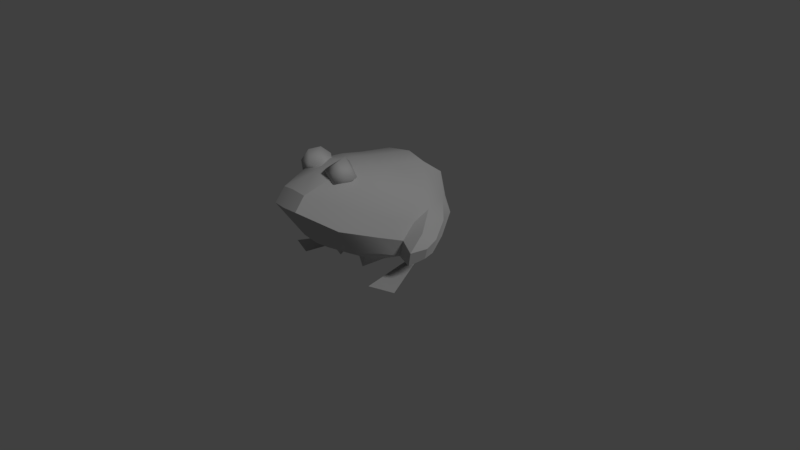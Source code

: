 # Source: FrogUV.blend  (saved by Blender 2.79.0; exported with 4.5.12 LTS)
import bpy
from mathutils import Matrix  # noqa: F401  (used for matrix-valued properties, if any)

bpy.ops.wm.read_factory_settings(use_empty=True)
scene = bpy.context.scene
scene.name = 'Scene'

# ---- collections
col_collection_1 = bpy.data.collections.new('Collection 1'); scene.collection.children.link(col_collection_1)

# ---- materials (node trees are filled in below, after node groups)
mat_initialshadinggroup = bpy.data.materials.new('initialShadingGroup')
mat_initialshadinggroup.alpha_threshold = 0.0
mat_initialshadinggroup.use_transparent_shadow = False
mat_initialshadinggroup.diffuse_color = (0.5, 0.5, 0.5, 1.0)
mat_initialshadinggroup.roughness = 0.5

# ---- material node trees

# ---- world
world_world = bpy.data.worlds.new('World'); scene.world = world_world
world_world.color = (0.05088, 0.05088, 0.05088)
world_world.use_sun_shadow = False
world_world.sun_shadow_jitter_overblur = 0.0
world_world.cycles.sampling_method = 'MANUAL'

# ---- cameras
cam_camera = bpy.data.cameras.new('Camera')
cam_camera.clip_end = 100.0
cam_camera.lens = 35.0
cam_camera.sensor_width = 32.0
cam_camera.sensor_height = 18.0
cam_camera.ortho_scale = 7.314
cam_camera.dof.focus_distance = 0.0
cam_camera.dof.aperture_fstop = 128.0

# ---- lights
light_lamp = bpy.data.lights.new('Lamp', 'SUN')
light_lamp.transmission_factor = 0.0
light_lamp.cutoff_distance = 30.0
light_lamp.angle = 0.1993
light_lamp.energy = 1.0
light_lamp.shadow_buffer_clip_start = 1.001
light_lamp.shadow_soft_size = 0.1
light_lamp.shadow_cascade_max_distance = 1000.0

# ---- meshes
me_group1_pplane1 = bpy.data.meshes.new('group1 pPlane1')
me_group1_pplane1.from_pydata([(-0.9392, 0.0, 0.435), (-0.6088, 0.0, 0.5501), (-0.3887, 0.002415, -0.6131), (-0.3887, -0.002415, -0.6131), (0.9392, 0.0, 0.435), (0.3887, 0.002415, -0.6131), (0.6088, 0.0, 0.5501), (0.3887, -0.002415, -0.6131), (0.2803, 1.285, -0.1569), (0.3, 1.207, -0.634), (0.0, 1.23, -0.7082), (0.0, 1.338, -0.1007), (0.2557, 1.362, 0.177), (0.0, 1.4, 0.2059), (0.23, 1.401, 0.4787), (0.0, 1.445, 0.5057), (0.0, 1.381, 0.831), (0.2256, 1.346, 0.7831), (0.0, 1.258, 1.138), (0.1837, 1.232, 1.121), (0.6072, 1.007, -0.4051), (0.5272, 1.132, -0.09812), (0.5209, 0.8207, 0.9071), (0.4709, 1.071, 0.7922), (0.1879, 1.065, 1.258), (0.2226, 0.4892, 0.8421), (0.4518, 0.445, 0.7043), (0.0, 1.071, 1.281), (0.0, 0.4589, 0.8347), (0.7252, 0.6773, 0.4888), (0.6149, 0.4175, 0.4562), (0.4704, 0.2366, 0.2869), (0.3594, 0.2347, 0.384), (0.2123, 0.01568, 0.2974), (0.1937, 0.2179, 0.346), (0.0, 0.2337, 0.4046), (0.1597, 0.1484, 0.1852), (0.6748, 0.9084, 0.4101), (0.4294, 1.217, 0.5899), (0.3787, 1.291, 0.4293), (0.4507, 1.235, 0.2039), (0.7118, 0.9433, -0.06972), (0.5924, 1.09, 0.2872), (0.2599, 0.1442, 0.06693), (0.4594, 0.1746, 0.1508), (0.0, 0.1617, 0.1733), (0.0, 0.1018, -0.009066), (0.8092, 0.7392, -0.0119), (0.6784, 0.8087, -0.6343), (0.295, 0.9546, -0.9856), (0.556, 0.4934, -0.9058), (0.2436, 0.5474, -1.135), (0.8845, 0.6499, -0.4405), (0.7884, 0.3711, -0.5197), (0.8092, 0.8335, -0.2531), (0.8248, 0.5658, 0.1814), (0.7429, 0.3202, 0.1615), (0.9955, 0.4738, 0.2256), (0.9815, 0.6597, 0.01797), (1.059, 0.484, 0.01319), (1.018, 0.5237, -0.1786), (0.9335, 0.3019, -0.2111), (0.9922, 0.3142, -0.01702), (0.9026, 0.2457, 0.1646), (0.7605, 0.1468, -0.04476), (0.5711, 0.1822, -0.05868), (0.2878, 0.09426, -0.1501), (0.0, 0.04035, -0.1889), (0.3792, 0.03044, -0.6924), (0.2074, 0.1019, -0.9459), (0.0, 0.003568, -0.6851), (0.0, 0.05981, -0.9693), (0.5924, 0.06097, -0.364), (0.3161, 0.04375, -0.4108), (0.0, 0.0, -0.4376), (0.0, 0.5196, -1.148), (0.0, 0.9465, -1.042), (-0.2803, 1.285, -0.1569), (-0.3, 1.207, -0.634), (-0.2557, 1.362, 0.177), (-0.23, 1.401, 0.4787), (-0.2256, 1.346, 0.7831), (-0.1837, 1.232, 1.121), (-0.6072, 1.007, -0.4051), (-0.5272, 1.132, -0.09812), (-0.5209, 0.8207, 0.9071), (-0.1879, 1.065, 1.258), (-0.4709, 1.071, 0.7922), (-0.2226, 0.4892, 0.8421), (-0.4518, 0.445, 0.7043), (-0.7252, 0.6773, 0.4888), (-0.6149, 0.4175, 0.4562), (-0.4704, 0.2366, 0.2869), (-0.3594, 0.2347, 0.384), (-0.2123, 0.01568, 0.2974), (-0.1937, 0.2179, 0.346), (-0.1597, 0.1484, 0.1852), (-0.6748, 0.9084, 0.4101), (-0.4294, 1.217, 0.5899), (-0.3787, 1.291, 0.4293), (-0.4507, 1.235, 0.2039), (-0.7118, 0.9433, -0.06972), (-0.5924, 1.09, 0.2872), (-0.2599, 0.1442, 0.06693), (-0.4594, 0.1746, 0.1508), (-0.8092, 0.7392, -0.0119), (-0.6784, 0.8087, -0.6343), (-0.295, 0.9546, -0.9856), (-0.2436, 0.5474, -1.135), (-0.556, 0.4934, -0.9058), (-0.8845, 0.6499, -0.4405), (-0.7884, 0.3711, -0.5197), (-0.8092, 0.8335, -0.2531), (-0.8248, 0.5658, 0.1814), (-0.7429, 0.3202, 0.1615), (-0.9955, 0.4738, 0.2256), (-0.9815, 0.6597, 0.01797), (-1.059, 0.484, 0.01319), (-1.018, 0.5237, -0.1786), (-0.9335, 0.3019, -0.2111), (-0.9922, 0.3142, -0.01702), (-0.9026, 0.2457, 0.1646), (-0.7605, 0.1468, -0.04476), (-0.5711, 0.1822, -0.05868), (-0.2878, 0.09426, -0.1501), (-0.3792, 0.03044, -0.6924), (-0.2074, 0.1019, -0.9459), (-0.5924, 0.06097, -0.364), (-0.3161, 0.04375, -0.4108), (0.1688, 1.459, 0.4296), (0.03545, 1.342, 0.5262), (0.03233, 1.393, 0.6723), (0.2209, 1.559, 0.5356), (0.1688, 1.189, 0.5246), (0.2209, 1.178, 0.6701), (0.3021, 1.307, 0.428), (0.4094, 1.344, 0.5334), (0.1396, 1.43, 0.7777), (0.2729, 1.548, 0.6811), (0.2729, 1.278, 0.7761), (0.4062, 1.396, 0.6795), (0.1472, 1.306, 0.425), (0.2945, 1.431, 0.7807), (-0.1688, 1.459, 0.4296), (-0.2209, 1.559, 0.5356), (-0.03233, 1.393, 0.6723), (-0.03545, 1.342, 0.5262), (-0.2209, 1.178, 0.6701), (-0.1688, 1.189, 0.5246), (-0.4094, 1.344, 0.5334), (-0.3021, 1.307, 0.428), (-0.2729, 1.548, 0.6811), (-0.1396, 1.43, 0.7777), (-0.2729, 1.278, 0.7761), (-0.4062, 1.396, 0.6795), (-0.1472, 1.306, 0.425), (-0.2945, 1.431, 0.7807)], [], [(0, 1, 2), (0, 3, 1), (1, 3, 2), (3, 0, 2), (4, 5, 6), (4, 6, 7), (6, 5, 7), (7, 5, 4), (8, 9, 10, 11), (12, 8, 11, 13), (14, 12, 13, 15), (14, 15, 16, 17), (16, 18, 19, 17), (20, 9, 8, 21), (22, 23, 19, 24), (25, 26, 22, 24), (24, 19, 18, 27), (27, 28, 25, 24), (29, 22, 26, 30), (31, 30, 26, 32), (31, 32, 33), (34, 32, 26, 25), (33, 32, 34), (25, 28, 35, 34), (34, 36, 33), (23, 22, 29, 37), (38, 39, 14, 17), (38, 17, 19, 23), (40, 21, 8, 12), (40, 12, 14, 39), (41, 21, 40, 42), (38, 23, 37, 42), (40, 39, 38, 42), (33, 36, 43), (44, 31, 33), (33, 43, 44), (36, 34, 35, 45), (46, 43, 36, 45), (41, 42, 37, 47), (48, 49, 9, 20), (48, 50, 51, 49), (52, 53, 50, 48), (54, 52, 48), (54, 41, 47), (20, 21, 41, 54), (48, 20, 54), (55, 47, 37, 29), (56, 30, 31, 44), (57, 55, 56), (58, 47, 55), (54, 47, 58), (58, 55, 57), (58, 57, 59), (60, 52, 54, 58), (60, 58, 59), (61, 53, 52, 60), (61, 60, 59, 62), (62, 59, 57, 63), (64, 63, 56), (56, 55, 29, 30), (63, 57, 56), (64, 61, 62, 63), (56, 44, 65), (64, 56, 65), (65, 44, 43, 66), (66, 43, 46, 67), (68, 69, 51, 50), (70, 71, 69, 68), (68, 50, 53, 72), (73, 66, 67, 74), (53, 61, 64, 72), (72, 64, 65), (73, 68, 72), (72, 65, 66, 73), (74, 70, 68, 73), (75, 76, 49, 51), (76, 10, 9, 49), (71, 75, 51, 69), (77, 11, 10, 78), (79, 13, 11, 77), (80, 15, 13, 79), (80, 81, 16, 15), (16, 81, 82, 18), (83, 84, 77, 78), (85, 86, 82, 87), (88, 86, 85, 89), (86, 27, 18, 82), (27, 86, 88, 28), (90, 91, 89, 85), (92, 93, 89, 91), (92, 94, 93), (95, 88, 89, 93), (94, 95, 93), (88, 95, 35, 28), (95, 94, 96), (87, 97, 90, 85), (98, 81, 80, 99), (98, 87, 82, 81), (100, 79, 77, 84), (100, 99, 80, 79), (101, 102, 100, 84), (98, 102, 97, 87), (100, 102, 98, 99), (94, 103, 96), (104, 94, 92), (94, 104, 103), (96, 45, 35, 95), (46, 45, 96, 103), (101, 105, 97, 102), (106, 83, 78, 107), (106, 107, 108, 109), (110, 106, 109, 111), (112, 106, 110), (112, 105, 101), (83, 112, 101, 84), (106, 112, 83), (113, 90, 97, 105), (114, 104, 92, 91), (115, 114, 113), (116, 113, 105), (112, 116, 105), (116, 115, 113), (116, 117, 115), (118, 116, 112, 110), (118, 117, 116), (119, 118, 110, 111), (119, 120, 117, 118), (120, 121, 115, 117), (122, 114, 121), (114, 91, 90, 113), (121, 114, 115), (122, 121, 120, 119), (114, 123, 104), (122, 123, 114), (123, 124, 103, 104), (124, 67, 46, 103), (125, 109, 108, 126), (70, 125, 126, 71), (125, 127, 111, 109), (128, 74, 67, 124), (111, 127, 122, 119), (127, 123, 122), (128, 127, 125), (127, 128, 124, 123), (74, 128, 125, 70), (75, 108, 107, 76), (76, 107, 78, 10), (71, 126, 108, 75), (129, 130, 131, 132), (130, 133, 134, 131), (133, 135, 136, 134), (135, 129, 132, 136), (132, 131, 137, 138), (131, 134, 139, 137), (134, 136, 140, 139), (136, 132, 138, 140), (130, 129, 141), (133, 130, 141), (135, 133, 141), (129, 135, 141), (138, 137, 142), (137, 139, 142), (139, 140, 142), (140, 138, 142), (143, 144, 145, 146), (146, 145, 147, 148), (148, 147, 149, 150), (150, 149, 144, 143), (144, 151, 152, 145), (145, 152, 153, 147), (147, 153, 154, 149), (149, 154, 151, 144), (146, 155, 143), (148, 155, 146), (150, 155, 148), (143, 155, 150), (151, 156, 152), (152, 156, 153), (153, 156, 154), (154, 156, 151)])
me_group1_pplane1.polygons.foreach_set('use_smooth', [0, 0, 0, 0, 0, 0, 0, 0, 1, 1, 1, 1, 1, 1, 1, 1, 1, 1, 1, 1, 1, 1, 0, 1, 0, 1, 1, 1, 1, 1, 1, 1, 1, 0, 1, 0, 1, 1, 1, 1, 1, 1, 1, 1, 1, 1, 1, 1, 1, 1, 1, 1, 1, 1, 1, 1, 1, 0, 1, 1, 1, 1, 1, 1, 1, 1, 1, 1, 1, 1, 1, 1, 1, 1, 1, 1, 1, 1, 1, 1, 1, 1, 1, 1, 1, 1, 1, 1, 1, 1, 1, 1, 0, 1, 0, 1, 1, 1, 1, 1, 1, 1, 1, 0, 1, 0, 1, 1, 1, 1, 1, 1, 1, 1, 1, 1, 1, 1, 1, 1, 1, 1, 1, 1, 1, 1, 1, 0, 1, 1, 1, 1, 1, 1, 1, 1, 1, 1, 1, 1, 1, 1, 1, 1, 1, 1, 1, 1, 1, 1, 1, 1, 1, 1, 1, 1, 1, 1, 1, 1, 1, 1, 1, 1, 1, 1, 1, 1, 1, 1, 1, 1, 1, 1, 1, 1, 1, 1, 1, 1])
_k = set([(9, 49), (17, 19), (18, 19), (18, 82), (19, 24), (22, 24), (22, 29), (24, 27), (27, 86), (29, 55), (30, 56), (32, 33), (32, 34), (33, 44), (34, 36), (36, 43), (43, 44), (47, 54), (47, 55), (48, 49), (48, 52), (49, 51), (49, 76), (50, 51), (50, 53), (51, 75), (52, 60), (53, 61), (54, 58), (55, 56), (55, 57), (56, 63), (56, 64), (56, 65), (57, 58), (57, 59), (57, 63), (58, 59), (59, 60), (59, 62), (61, 62), (62, 63), (63, 64), (64, 72), (68, 69), (68, 72), (69, 71), (71, 126), (75, 108), (76, 107), (78, 107), (81, 82), (82, 86), (82, 87), (85, 86), (85, 90), (90, 113), (91, 114), (93, 94), (93, 95), (94, 104), (95, 96), (96, 103), (103, 104), (105, 112), (105, 113), (106, 110), (107, 108), (108, 109), (109, 111), (110, 118), (111, 119), (112, 116), (113, 114), (113, 115), (114, 121), (114, 123), (115, 116), (115, 117), (115, 121), (117, 118), (117, 120), (119, 120), (120, 121), (121, 122), (122, 127), (125, 126), (125, 127)])
me_group1_pplane1.attributes.new('sharp_edge', 'BOOLEAN', 'EDGE').data.foreach_set('value', [ (min(e.vertices), max(e.vertices)) in _k for e in me_group1_pplane1.edges])
_uv = me_group1_pplane1.uv_layers.new(name='UVMap')
_uv.uv.foreach_set('vector', [0.7318, 0.8483, 0.732, 0.9185, 0.4972, 0.8842, 0.7318, 0.8483, 0.9666, 0.8826, 0.732, 0.9185, 0.732, 0.9185, 0.4966, 0.8883, 0.4972, 0.8842, 0.4966, 0.8801, 0.7318, 0.8483, 0.4972, 0.8842, 0.7321, 0.8482, 0.4972, 0.8147, 0.7317, 0.7781, 0.7321, 0.8482, 0.7317, 0.7781, 0.9666, 0.8116, 0.7317, 0.7781, 0.4972, 0.8147, 0.4966, 0.8106, 0.4966, 0.8188, 0.4972, 0.8147, 0.7321, 0.8482, 0.6118, 0.3686, 0.6166, 0.2984, 0.6565, 0.2927, 0.6563, 0.3805, 0.6128, 0.425, 0.6118, 0.3686, 0.6563, 0.3805, 0.6562, 0.4319, 0.6155, 0.4777, 0.6128, 0.425, 0.6562, 0.4319, 0.6561, 0.4837, 0.6155, 0.4777, 0.6561, 0.4837, 0.656, 0.5433, 0.6118, 0.5345, 0.656, 0.5433, 0.6559, 0.6097, 0.6154, 0.6077, 0.6118, 0.5345, 0.5569, 0.3113, 0.6166, 0.2984, 0.6118, 0.3686, 0.5629, 0.3666, 0.4738, 0.5833, 0.5336, 0.5437, 0.6154, 0.6077, 0.5993, 0.6616, 0.3162, 0.8106, 0.3702, 0.7786, 0.4019, 0.8804, 0.3108, 0.9863, 0.5993, 0.6616, 0.6154, 0.6077, 0.6559, 0.6097, 0.6558, 0.6734, 0.2629, 0.9914, 0.2626, 0.8049, 0.3162, 0.8106, 0.3108, 0.9863, 0.4755, 0.7767, 0.4019, 0.8804, 0.3702, 0.7786, 0.4208, 0.7261, 0.3818, 0.6653, 0.4208, 0.7261, 0.3702, 0.7786, 0.3499, 0.6852, 0.3818, 0.6653, 0.3499, 0.6852, 0.3284, 0.6462, 0.31, 0.6731, 0.3499, 0.6852, 0.3702, 0.7786, 0.3162, 0.8106, 0.3284, 0.6462, 0.3499, 0.6852, 0.31, 0.6731, 0.3162, 0.8106, 0.2626, 0.8049, 0.2624, 0.6872, 0.31, 0.6731, 0.31, 0.6731, 0.3033, 0.6303, 0.3284, 0.6462, 0.5336, 0.5437, 0.4738, 0.5833, 0.4217, 0.4604, 0.4831, 0.4508, 0.5637, 0.497, 0.5829, 0.4666, 0.6155, 0.4777, 0.6118, 0.5345, 0.5637, 0.497, 0.6118, 0.5345, 0.6154, 0.6077, 0.5336, 0.5437, 0.572, 0.4237, 0.5629, 0.3666, 0.6118, 0.3686, 0.6128, 0.425, 0.572, 0.4237, 0.6128, 0.425, 0.6155, 0.4777, 0.5829, 0.4666, 0.5164, 0.3564, 0.5629, 0.3666, 0.572, 0.4237, 0.531, 0.4322, 0.5637, 0.497, 0.5336, 0.5437, 0.4831, 0.4508, 0.531, 0.4322, 0.572, 0.4237, 0.5829, 0.4666, 0.5637, 0.497, 0.531, 0.4322, 0.3284, 0.6462, 0.3033, 0.6303, 0.3282, 0.5998, 0.3791, 0.6252, 0.3818, 0.6653, 0.3284, 0.6462, 0.3284, 0.6462, 0.3282, 0.5998, 0.3791, 0.6252, 0.3033, 0.6303, 0.31, 0.6731, 0.2624, 0.6872, 0.2623, 0.6268, 0.2622, 0.5787, 0.3282, 0.5998, 0.3033, 0.6303, 0.2623, 0.6268, 0.5164, 0.3564, 0.531, 0.4322, 0.4831, 0.4508, 0.4712, 0.3486, 0.5469, 0.2639, 0.6189, 0.244, 0.6166, 0.2984, 0.5569, 0.3113, 0.5469, 0.2639, 0.5586, 0.1952, 0.619, 0.1846, 0.6189, 0.244, 0.497, 0.272, 0.4799, 0.2218, 0.5586, 0.1952, 0.5469, 0.2639, 0.5072, 0.3164, 0.497, 0.272, 0.5469, 0.2639, 0.5072, 0.3164, 0.5164, 0.3564, 0.4712, 0.3486, 0.5569, 0.3113, 0.5629, 0.3666, 0.5164, 0.3564, 0.5072, 0.3164, 0.5469, 0.2639, 0.5569, 0.3113, 0.5072, 0.3164, 0.4109, 0.3659, 0.4712, 0.3486, 0.4831, 0.4508, 0.4217, 0.4604, 0.4618, 0.6461, 0.4208, 0.7261, 0.3818, 0.6653, 0.3791, 0.6252, 0.411, 0.3223, 0.4109, 0.3659, 0.3494, 0.3217, 0.4472, 0.3267, 0.4712, 0.3486, 0.4109, 0.3659, 0.5072, 0.3164, 0.4712, 0.3486, 0.4472, 0.3267, 0.4472, 0.3267, 0.4109, 0.3659, 0.411, 0.3223, 0.4472, 0.3267, 0.411, 0.3223, 0.4304, 0.3059, 0.4525, 0.2906, 0.497, 0.272, 0.5072, 0.3164, 0.4472, 0.3267, 0.4525, 0.2906, 0.4472, 0.3267, 0.4304, 0.3059, 0.4312, 0.2594, 0.4799, 0.2218, 0.497, 0.272, 0.4525, 0.2906, 0.4312, 0.2594, 0.4525, 0.2906, 0.4304, 0.3059, 0.415, 0.2869, 0.415, 0.2869, 0.4304, 0.3059, 0.411, 0.3223, 0.3897, 0.3004, 0.3749, 0.2536, 0.3897, 0.3004, 0.3494, 0.3217, 0.4618, 0.6461, 0.5152, 0.6927, 0.4755, 0.7767, 0.4208, 0.7261, 0.3897, 0.3004, 0.411, 0.3223, 0.3494, 0.3217, 0.3749, 0.2536, 0.4312, 0.2594, 0.415, 0.2869, 0.3897, 0.3004, 0.4618, 0.6461, 0.3791, 0.6252, 0.4145, 0.5739, 0.3749, 0.2536, 0.3494, 0.3217, 0.3285, 0.2284, 0.4145, 0.5739, 0.3791, 0.6252, 0.3282, 0.5998, 0.3375, 0.5424, 0.3375, 0.5424, 0.3282, 0.5998, 0.2622, 0.5787, 0.2621, 0.5293, 0.4961, 0.07677, 0.596, 0.07237, 0.619, 0.1846, 0.5586, 0.1952, 0.2619, 0.3992, 0.2617, 0.3226, 0.3181, 0.3265, 0.3625, 0.3974, 0.4961, 0.07677, 0.5586, 0.1952, 0.4799, 0.2218, 0.4012, 0.1557, 0.3455, 0.4722, 0.3375, 0.5424, 0.2621, 0.5293, 0.262, 0.4641, 0.4799, 0.2218, 0.4312, 0.2594, 0.3749, 0.2536, 0.4012, 0.1557, 0.4012, 0.1557, 0.3749, 0.2536, 0.3285, 0.2284, 0.3455, 0.4722, 0.3625, 0.3974, 0.4192, 0.4856, 0.4192, 0.4856, 0.4145, 0.5739, 0.3375, 0.5424, 0.3455, 0.4722, 0.262, 0.4641, 0.2619, 0.3992, 0.3625, 0.3974, 0.3455, 0.4722, 0.6567, 0.1757, 0.6566, 0.2376, 0.6189, 0.244, 0.619, 0.1846, 0.6566, 0.2376, 0.6565, 0.2927, 0.6166, 0.2984, 0.6189, 0.244, 0.657, 0.05992, 0.6567, 0.1757, 0.619, 0.1846, 0.596, 0.07237, 0.701, 0.3687, 0.6563, 0.3805, 0.6565, 0.2927, 0.6964, 0.2985, 0.6998, 0.4252, 0.6562, 0.4319, 0.6563, 0.3805, 0.701, 0.3687, 0.6968, 0.4779, 0.6561, 0.4837, 0.6562, 0.4319, 0.6998, 0.4252, 0.6968, 0.4779, 0.7002, 0.5347, 0.656, 0.5433, 0.6561, 0.4837, 0.656, 0.5433, 0.7002, 0.5347, 0.6964, 0.6078, 0.6559, 0.6097, 0.7561, 0.3116, 0.7498, 0.367, 0.701, 0.3687, 0.6964, 0.2985, 0.8381, 0.584, 0.7123, 0.6618, 0.6964, 0.6078, 0.7785, 0.5441, 0.209, 0.8108, 0.215, 0.9864, 0.1236, 0.8809, 0.1549, 0.779, 0.7123, 0.6618, 0.6558, 0.6734, 0.6559, 0.6097, 0.6964, 0.6078, 0.2629, 0.9914, 0.215, 0.9864, 0.209, 0.8108, 0.2626, 0.8049, 0.0496, 0.7775, 0.1041, 0.7267, 0.1549, 0.779, 0.1236, 0.8809, 0.1429, 0.6658, 0.1748, 0.6855, 0.1549, 0.779, 0.1041, 0.7267, 0.1429, 0.6658, 0.1963, 0.6464, 0.1748, 0.6855, 0.2147, 0.6732, 0.209, 0.8108, 0.1549, 0.779, 0.1748, 0.6855, 0.1963, 0.6464, 0.2147, 0.6732, 0.1748, 0.6855, 0.209, 0.8108, 0.2147, 0.6732, 0.2624, 0.6872, 0.2626, 0.8049, 0.2147, 0.6732, 0.1963, 0.6464, 0.2213, 0.6305, 0.7785, 0.5441, 0.8293, 0.4514, 0.8906, 0.4613, 0.8381, 0.584, 0.7485, 0.4973, 0.7002, 0.5347, 0.6968, 0.4779, 0.7294, 0.4669, 0.7485, 0.4973, 0.7785, 0.5441, 0.6964, 0.6078, 0.7002, 0.5347, 0.7405, 0.424, 0.6998, 0.4252, 0.701, 0.3687, 0.7498, 0.367, 0.7405, 0.424, 0.7294, 0.4669, 0.6968, 0.4779, 0.6998, 0.4252, 0.7963, 0.3569, 0.7815, 0.4327, 0.7405, 0.424, 0.7498, 0.367, 0.7485, 0.4973, 0.7815, 0.4327, 0.8293, 0.4514, 0.7785, 0.5441, 0.7405, 0.424, 0.7815, 0.4327, 0.7485, 0.4973, 0.7294, 0.4669, 0.1963, 0.6464, 0.1962, 0.6, 0.2213, 0.6305, 0.1454, 0.6256, 0.1963, 0.6464, 0.1429, 0.6658, 0.1963, 0.6464, 0.1454, 0.6256, 0.1962, 0.6, 0.2213, 0.6305, 0.2623, 0.6268, 0.2624, 0.6872, 0.2147, 0.6732, 0.2622, 0.5787, 0.2623, 0.6268, 0.2213, 0.6305, 0.1962, 0.6, 0.7963, 0.3569, 0.8416, 0.3493, 0.8293, 0.4514, 0.7815, 0.4327, 0.7663, 0.2643, 0.7561, 0.3116, 0.6964, 0.2985, 0.6943, 0.2441, 0.7663, 0.2643, 0.6943, 0.2441, 0.6944, 0.1848, 0.7548, 0.1956, 0.8161, 0.2726, 0.7663, 0.2643, 0.7548, 0.1956, 0.8334, 0.2225, 0.8058, 0.3169, 0.7663, 0.2643, 0.8161, 0.2726, 0.8058, 0.3169, 0.8416, 0.3493, 0.7963, 0.3569, 0.7561, 0.3116, 0.8058, 0.3169, 0.7963, 0.3569, 0.7498, 0.367, 0.7663, 0.2643, 0.8058, 0.3169, 0.7561, 0.3116, 0.9018, 0.3668, 0.8906, 0.4613, 0.8293, 0.4514, 0.8416, 0.3493, 0.0628, 0.6468, 0.1454, 0.6256, 0.1429, 0.6658, 0.1041, 0.7267, 0.9019, 0.3233, 0.9635, 0.3229, 0.9018, 0.3668, 0.8657, 0.3275, 0.9018, 0.3668, 0.8416, 0.3493, 0.8058, 0.3169, 0.8657, 0.3275, 0.8416, 0.3493, 0.8657, 0.3275, 0.9019, 0.3233, 0.9018, 0.3668, 0.8657, 0.3275, 0.8825, 0.3068, 0.9019, 0.3233, 0.8605, 0.2914, 0.8657, 0.3275, 0.8058, 0.3169, 0.8161, 0.2726, 0.8605, 0.2914, 0.8825, 0.3068, 0.8657, 0.3275, 0.882, 0.2603, 0.8605, 0.2914, 0.8161, 0.2726, 0.8334, 0.2225, 0.882, 0.2603, 0.8981, 0.2879, 0.8825, 0.3068, 0.8605, 0.2914, 0.8981, 0.2879, 0.9233, 0.3015, 0.9019, 0.3233, 0.8825, 0.3068, 0.9383, 0.2547, 0.9635, 0.3229, 0.9233, 0.3015, 0.0628, 0.6468, 0.1041, 0.7267, 0.0496, 0.7775, 0.009573, 0.6936, 0.9233, 0.3015, 0.9635, 0.3229, 0.9019, 0.3233, 0.9383, 0.2547, 0.9233, 0.3015, 0.8981, 0.2879, 0.882, 0.2603, 0.0628, 0.6468, 0.1099, 0.5745, 0.1454, 0.6256, 0.9383, 0.2547, 0.9847, 0.2297, 0.9635, 0.3229, 0.1099, 0.5745, 0.1868, 0.5427, 0.1962, 0.6, 0.1454, 0.6256, 0.1868, 0.5427, 0.2621, 0.5293, 0.2622, 0.5787, 0.1962, 0.6, 0.8177, 0.0774, 0.7548, 0.1956, 0.6944, 0.1848, 0.7179, 0.07261, 0.2619, 0.3992, 0.1612, 0.3977, 0.2053, 0.3267, 0.2617, 0.3226, 0.8177, 0.0774, 0.9123, 0.1567, 0.8334, 0.2225, 0.7548, 0.1956, 0.1785, 0.4725, 0.262, 0.4641, 0.2621, 0.5293, 0.1868, 0.5427, 0.8334, 0.2225, 0.9123, 0.1567, 0.9383, 0.2547, 0.882, 0.2603, 0.9123, 0.1567, 0.9847, 0.2297, 0.9383, 0.2547, 0.1785, 0.4725, 0.1048, 0.4861, 0.1612, 0.3977, 0.1048, 0.4861, 0.1785, 0.4725, 0.1868, 0.5427, 0.1099, 0.5745, 0.262, 0.4641, 0.1785, 0.4725, 0.1612, 0.3977, 0.2619, 0.3992, 0.6567, 0.1757, 0.6944, 0.1848, 0.6943, 0.2441, 0.6566, 0.2376, 0.6566, 0.2376, 0.6943, 0.2441, 0.6964, 0.2985, 0.6565, 0.2927, 0.657, 0.05992, 0.7179, 0.07261, 0.6944, 0.1848, 0.6567, 0.1757, 0.1288, 0.1156, 0.1201, 0.05597, 0.1531, 0.02149, 0.1531, 0.1504, 0.1201, 0.05597, 0.06, 0.05201, 0.02458, 0.03156, 0.1531, 0.02149, 0.06, 0.05201, 0.05641, 0.1249, 0.03396, 0.1503, 0.02458, 0.03156, 0.05641, 0.1249, 0.1288, 0.1156, 0.1531, 0.1504, 0.03396, 0.1503, 0.1531, 0.2752, 0.02425, 0.2752, 0.05552, 0.2446, 0.1192, 0.2542, 0.02425, 0.2752, 0.0288, 0.1526, 0.05106, 0.1742, 0.05552, 0.2446, 0.0288, 0.1526, 0.1482, 0.1504, 0.1285, 0.183, 0.05106, 0.1742, 0.1482, 0.1504, 0.1531, 0.2752, 0.1192, 0.2542, 0.1285, 0.183, 0.1201, 0.05597, 0.1288, 0.1156, 0.09232, 0.08717, 0.06, 0.05201, 0.1201, 0.05597, 0.09232, 0.08717, 0.05641, 0.1249, 0.06, 0.05201, 0.09232, 0.08717, 0.1288, 0.1156, 0.05641, 0.1249, 0.09232, 0.08717, 0.1192, 0.2542, 0.05552, 0.2446, 0.08914, 0.2146, 0.05552, 0.2446, 0.05106, 0.1742, 0.08914, 0.2146, 0.05106, 0.1742, 0.1285, 0.183, 0.08914, 0.2146, 0.1285, 0.183, 0.1192, 0.2542, 0.08914, 0.2146, 0.2665, 0.04765, 0.2825, 0.01615, 0.2926, 0.1455, 0.262, 0.1158, 0.262, 0.1158, 0.2926, 0.1455, 0.1629, 0.1455, 0.1944, 0.1256, 0.1944, 0.1256, 0.1629, 0.1455, 0.1629, 0.02559, 0.1839, 0.04357, 0.1839, 0.04357, 0.1629, 0.02559, 0.2825, 0.01615, 0.2665, 0.04765, 0.2925, 0.1456, 0.2584, 0.1668, 0.1945, 0.1765, 0.1629, 0.1456, 0.1629, 0.1456, 0.1945, 0.1765, 0.19, 0.2471, 0.1674, 0.269, 0.1674, 0.269, 0.19, 0.2471, 0.2676, 0.2382, 0.2876, 0.2712, 0.2876, 0.2712, 0.2676, 0.2382, 0.2584, 0.1668, 0.2925, 0.1456, 0.262, 0.1158, 0.2265, 0.08434, 0.2665, 0.04765, 0.1944, 0.1256, 0.2265, 0.08434, 0.262, 0.1158, 0.1839, 0.04357, 0.2265, 0.08434, 0.1944, 0.1256, 0.2665, 0.04765, 0.2265, 0.08434, 0.1839, 0.04357, 0.2584, 0.1668, 0.2282, 0.2066, 0.1945, 0.1765, 0.1945, 0.1765, 0.2282, 0.2066, 0.19, 0.2471, 0.19, 0.2471, 0.2282, 0.2066, 0.2676, 0.2382, 0.2676, 0.2382, 0.2282, 0.2066, 0.2584, 0.1668])
me_group1_pplane1.materials.append(mat_initialshadinggroup)
me_group1_pplane1.use_remesh_preserve_volume = False
me_group1_pplane1.use_remesh_preserve_attributes = False
me_group1_pplane1.use_mirror_vertex_groups = False
me_group1_pplane1.update()
me_group1_pplane1.normals_split_custom_set([tuple(v) for v in zip(*[iter([-0.0006788, 1.0, 0.001948, -0.0006788, 1.0, 0.001948, -0.0006788, 1.0, 0.001948, -0.0006788, -1.0, 0.001948, -0.0006788, -1.0, 0.001948, -0.0006788, -1.0, 0.001948, 0.9826, 0.0, 0.1859, 0.9826, 0.0, 0.1859, 0.9826, 0.0, 0.1859, -0.8853, 0.0, -0.4651, -0.8853, 0.0, -0.4651, -0.8853, 0.0, -0.4651, 0.0006788, 1.0, 0.001948, 0.0006788, 1.0, 0.001948, 0.0006788, 1.0, 0.001948, 0.0006788, -1.0, 0.001948, 0.0006788, -1.0, 0.001948, 0.0006788, -1.0, 0.001948, -0.9826, 0.0, 0.1859, -0.9826, 0.0, 0.1859, -0.9826, 0.0, 0.1859, 0.8853, 0.0, -0.4651, 0.8853, 0.0, -0.4651, 0.8853, 0.0, -0.4651, 0.3524, 0.9216, -0.1625, 0.4114, 0.8425, -0.3478, -1.281e-08, 0.9133, -0.4073, -3.169e-07, 0.9829, -0.1839, 0.34, 0.9289, -0.147, 0.3524, 0.9216, -0.1625, -3.169e-07, 0.9829, -0.1839, 1.578e-07, 0.9856, -0.1689, 0.3574, 0.9331, 0.03916, 0.34, 0.9289, -0.147, 1.578e-07, 0.9856, -0.1689, 4.986e-09, 0.9992, 0.03932, 0.3574, 0.9331, 0.03916, 4.986e-09, 0.9992, 0.03932, 5.806e-08, 0.9603, 0.2788, 0.4896, 0.8267, 0.2773, 5.806e-08, 0.9603, 0.2788, -9.855e-09, 0.9346, 0.3556, 0.1922, 0.9172, 0.349, 0.4896, 0.8267, 0.2773, 0.6571, 0.7091, -0.2558, 0.4114, 0.8425, -0.3478, 0.3524, 0.9216, -0.1625, 0.632, 0.7675, -0.1071, 0.8448, 0.3535, 0.4016, 0.8087, 0.4681, 0.3563, 0.768, 0.4715, 0.4334, 0.784, 0.3919, 0.4814, 0.2178, -0.6622, 0.717, 0.4715, -0.625, 0.6222, 0.491, -0.4939, 0.7177, 0.1751, -0.5683, 0.804, 0.1333, 0.6155, 0.7768, 0.1333, 0.6155, 0.7768, 4.962e-08, 0.621, 0.7838, 4.444e-08, 0.621, 0.7838, -4.553e-08, -0.5862, 0.8102, -2.878e-06, -0.7402, 0.6723, 0.2178, -0.6622, 0.717, 0.1751, -0.5683, 0.804, 0.7782, -0.3901, 0.4921, 0.491, -0.4939, 0.7177, 0.4715, -0.625, 0.6222, 0.6902, -0.5454, 0.4755, 0.4669, -0.7814, 0.414, 0.6902, -0.5454, 0.4755, 0.4715, -0.625, 0.6222, 0.2562, -0.8325, 0.4912, 0.4669, -0.7814, 0.414, 0.2562, -0.8325, 0.4912, 0.5978, -0.6777, 0.4282, 0.05754, -0.8873, 0.4575, 0.2562, -0.8325, 0.4912, 0.4715, -0.625, 0.6222, 0.2178, -0.6622, 0.717, -0.1928, -0.2461, 0.9499, -0.1928, -0.2461, 0.9499, -0.1928, -0.2461, 0.9499, 0.2178, -0.6622, 0.717, -2.878e-06, -0.7402, 0.6723, 3.027e-07, -0.8946, 0.447, 0.05754, -0.8873, 0.4575, -0.9517, -0.152, 0.267, -0.9517, -0.152, 0.267, -0.9517, -0.152, 0.267, 0.8087, 0.4681, 0.3563, 0.8448, 0.3535, 0.4016, 0.9149, 0.3026, 0.2672, 0.8911, 0.3941, 0.2249, 0.7406, 0.6369, 0.2144, 0.6382, 0.7678, 0.05589, 0.3574, 0.9331, 0.03916, 0.4896, 0.8267, 0.2773, 0.7406, 0.6369, 0.2144, 0.4896, 0.8267, 0.2773, 0.768, 0.4715, 0.4334, 0.8087, 0.4681, 0.3563, 0.6393, 0.7667, -0.05851, 0.632, 0.7675, -0.1071, 0.3524, 0.9216, -0.1625, 0.34, 0.9289, -0.147, 0.6393, 0.7667, -0.05851, 0.34, 0.9289, -0.147, 0.3574, 0.9331, 0.03916, 0.6382, 0.7678, 0.05589, 0.7967, 0.6042, 0.0103, 0.632, 0.7675, -0.1071, 0.6393, 0.7667, -0.05851, 0.8082, 0.5818, 0.09153, 0.7406, 0.6369, 0.2144, 0.8087, 0.4681, 0.3563, 0.8911, 0.3941, 0.2249, 0.8082, 0.5818, 0.09153, 0.6393, 0.7667, -0.05851, 0.6382, 0.7678, 0.05589, 0.7406, 0.6369, 0.2144, 0.8082, 0.5818, 0.09153, -0.595, -0.6435, -0.4815, -0.595, -0.6435, -0.4815, -0.595, -0.6435, -0.4815, 0.3734, -0.8877, 0.2693, 0.4669, -0.7814, 0.414, 0.5978, -0.6777, 0.4282, 0.305, -0.8572, -0.415, 0.305, -0.8572, -0.415, 0.305, -0.8572, -0.415, -0.003264, -0.9614, 0.2753, 0.05754, -0.8873, 0.4575, 3.027e-07, -0.8946, 0.447, 8.38e-08, -0.96, 0.2799, 2.738e-07, -0.9656, 0.2599, 0.1294, -0.9694, 0.2084, -0.003264, -0.9614, 0.2753, 8.38e-08, -0.96, 0.2799, 0.7967, 0.6042, 0.0103, 0.8082, 0.5818, 0.09153, 0.8911, 0.3941, 0.2249, 0.9094, 0.3892, 0.147, 0.7432, 0.3755, -0.5538, 0.6801, 0.4142, -0.605, 0.4114, 0.8425, -0.3478, 0.6571, 0.7091, -0.2558, 0.7432, 0.3755, -0.5538, 0.7069, 0.1984, -0.6789, 0.6617, 0.2522, -0.7061, 0.6801, 0.4142, -0.605, 0.832, -0.0458, -0.553, 0.8303, -0.03792, -0.556, 0.7069, 0.1984, -0.6789, 0.7432, 0.3755, -0.5538, 0.7842, 0.6006, -0.1562, 0.8041, 0.55, -0.2258, 0.7432, 0.3755, -0.5538, 0.7842, 0.6006, -0.1562, 0.7967, 0.6042, 0.0103, 0.9094, 0.3892, 0.147, 0.6571, 0.7091, -0.2558, 0.632, 0.7675, -0.1071, 0.7967, 0.6042, 0.0103, 0.7842, 0.6006, -0.1562, 0.7432, 0.3755, -0.5538, 0.6571, 0.7091, -0.2558, 0.7842, 0.6006, -0.1562, 0.9396, 0.2829, 0.1926, 0.9094, 0.3892, 0.147, 0.8911, 0.3941, 0.2249, 0.9149, 0.3026, 0.2672, 0.4388, -0.8201, 0.3672, 0.6902, -0.5454, 0.4755, 0.4669, -0.7814, 0.414, 0.3734, -0.8877, 0.2693, -0.2044, -0.07163, 0.9763, -0.2486, 0.004142, 0.9686, -0.1779, -0.1156, 0.9772, 0.2636, 0.7821, 0.5647, 0.3069, 0.8359, 0.455, 0.2286, 0.7333, 0.6403, 0.3443, 0.8744, 0.3418, 0.3069, 0.8359, 0.455, 0.2636, 0.7821, 0.5647, 0.2636, 0.7821, 0.5647, 0.2286, 0.7333, 0.6403, 0.2291, 0.733, 0.6405, 0.8616, 0.4934, -0.1189, 0.8813, 0.3802, 0.2807, 0.9108, 0.3978, 0.1105, 0.8421, 0.5081, -0.1807, 0.8041, 0.55, -0.2258, 0.7842, 0.6006, -0.1562, 0.8616, 0.4934, -0.1188, 0.8421, 0.5081, -0.1807, 0.8616, 0.4934, -0.1188, 0.9108, 0.3978, 0.1104, 0.8741, -0.2306, -0.4276, 0.8303, -0.03792, -0.556, 0.832, -0.0458, -0.553, 0.8772, -0.2355, -0.4184, 0.8741, -0.2306, -0.4276, 0.8772, -0.2355, -0.4184, 0.9145, -0.3121, -0.2574, 0.9145, -0.3121, -0.2574, 0.875, -0.4099, 0.2576, 0.875, -0.4099, 0.2576, 0.875, -0.4099, 0.2576, 0.875, -0.4099, 0.2576, -0.2227, -0.828, 0.5146, -0.3525, -0.7308, 0.5845, -0.2911, -0.7443, 0.6011, 0.8249, -0.3592, 0.4365, 0.8249, -0.3592, 0.4365, 0.7782, -0.3901, 0.4921, 0.6902, -0.5454, 0.4755, -0.1179, -0.2114, 0.9703, -0.2044, -0.07163, 0.9763, -0.1779, -0.1156, 0.9772, 0.6255, -0.7465, -0.2267, 0.6292, -0.7363, -0.2488, 0.5899, -0.8043, -0.07162, 0.5899, -0.8043, -0.07162, 0.4388, -0.8201, 0.3672, 0.3734, -0.8877, 0.2693, 0.102, -0.9511, 0.2915, -0.2227, -0.828, 0.5146, -0.2911, -0.7443, 0.6011, 0.102, -0.9511, 0.2915, 0.102, -0.9511, 0.2915, 0.3734, -0.8877, 0.2693, 0.1294, -0.9694, 0.2084, 0.1286, -0.9629, 0.2371, 0.1286, -0.9629, 0.2371, 0.1294, -0.9694, 0.2084, 2.738e-07, -0.9656, 0.2599, 6.74e-08, -0.9759, 0.2182, 0.6374, -0.5151, -0.573, 0.4274, -0.4304, -0.795, 0.4004, -0.4272, -0.8107, 0.6221, -0.4964, -0.6055, -9.226e-07, -0.9942, -0.1076, 0.0, -0.9636, -0.2674, 0.1197, -0.9567, -0.2654, 0.1017, -0.9923, -0.07033, 0.6374, -0.5151, -0.573, 0.6221, -0.4964, -0.6055, 0.6648, -0.6061, -0.4367, 0.6628, -0.6181, -0.4228, 0.1058, -0.9834, 0.1473, 0.1286, -0.9629, 0.2371, 6.74e-08, -0.9759, 0.2182, -1.272e-07, -0.9953, 0.09647, 0.6648, -0.6061, -0.4367, 0.6292, -0.7363, -0.2488, 0.6255, -0.7465, -0.2267, 0.6628, -0.6181, -0.4228, 0.06947, -0.9623, 0.263, -0.2227, -0.828, 0.5146, 0.102, -0.9511, 0.2915, 0.1058, -0.9834, 0.1473, 0.1017, -0.9923, -0.07033, 0.06947, -0.9623, 0.263, 0.06947, -0.9623, 0.263, 0.102, -0.9511, 0.2915, 0.1286, -0.9629, 0.2371, 0.1058, -0.9834, 0.1473, -1.272e-07, -0.9953, 0.09647, -9.226e-07, -0.9942, -0.1076, 0.1017, -0.9923, -0.07033, 0.1058, -0.9834, 0.1473, 5.173e-08, 0.2872, -0.9579, 5.018e-08, 0.2872, -0.9579, 0.1034, 0.2857, -0.9527, 0.1034, 0.2857, -0.9527, -1.604e-08, 0.787, -0.617, -1.281e-08, 0.9133, -0.4073, 0.4114, 0.8425, -0.3478, 0.1532, 0.7777, -0.6097, 3.69e-08, -0.381, -0.9246, 3.629e-08, -0.381, -0.9246, 0.4004, -0.4272, -0.8107, 0.4274, -0.4304, -0.795, -0.3524, 0.9216, -0.1625, -3.169e-07, 0.9829, -0.1839, -1.281e-08, 0.9133, -0.4073, -0.4114, 0.8425, -0.3478, -0.34, 0.9289, -0.147, 1.578e-07, 0.9856, -0.1689, -3.169e-07, 0.9829, -0.1839, -0.3524, 0.9216, -0.1625, -0.3574, 0.9331, 0.03915, 4.986e-09, 0.9992, 0.03932, 1.578e-07, 0.9856, -0.1689, -0.34, 0.9289, -0.147, -0.3574, 0.9331, 0.03915, -0.4896, 0.8267, 0.2773, 5.806e-08, 0.9603, 0.2788, 4.986e-09, 0.9992, 0.03932, 5.806e-08, 0.9603, 0.2788, -0.4896, 0.8267, 0.2773, -0.1922, 0.9172, 0.349, -9.855e-09, 0.9346, 0.3556, -0.6571, 0.7091, -0.2558, -0.632, 0.7675, -0.1071, -0.3524, 0.9216, -0.1625, -0.4114, 0.8425, -0.3478, -0.8449, 0.3535, 0.4014, -0.784, 0.3919, 0.4814, -0.768, 0.4715, 0.4334, -0.8087, 0.4681, 0.3563, -0.2178, -0.6622, 0.717, -0.1751, -0.5683, 0.804, -0.491, -0.4939, 0.7177, -0.4715, -0.625, 0.6222, -0.1333, 0.6155, 0.7768, 4.444e-08, 0.621, 0.7838, 4.962e-08, 0.621, 0.7838, -0.1333, 0.6155, 0.7768, -4.553e-08, -0.5862, 0.8102, -0.1751, -0.5683, 0.804, -0.2178, -0.6622, 0.717, -2.878e-06, -0.7402, 0.6723, -0.7782, -0.3901, 0.4921, -0.6902, -0.5454, 0.4755, -0.4715, -0.625, 0.6222, -0.491, -0.4939, 0.7177, -0.4669, -0.7814, 0.414, -0.2562, -0.8325, 0.4912, -0.4715, -0.625, 0.6222, -0.6902, -0.5454, 0.4755, -0.4669, -0.7814, 0.414, -0.5978, -0.6777, 0.4282, -0.2562, -0.8325, 0.4912, -0.05754, -0.8873, 0.4575, -0.2178, -0.6622, 0.717, -0.4715, -0.625, 0.6222, -0.2562, -0.8325, 0.4912, 0.1928, -0.2461, 0.9499, 0.1928, -0.2461, 0.9499, 0.1928, -0.2461, 0.9499, -0.2178, -0.6622, 0.717, -0.05754, -0.8873, 0.4575, 3.027e-07, -0.8946, 0.447, -2.878e-06, -0.7402, 0.6723, 0.9517, -0.152, 0.267, 0.9517, -0.152, 0.267, 0.9517, -0.152, 0.267, -0.8087, 0.4681, 0.3563, -0.8911, 0.3941, 0.2249, -0.9149, 0.3026, 0.2672, -0.8449, 0.3535, 0.4014, -0.7406, 0.6369, 0.2144, -0.4896, 0.8267, 0.2773, -0.3574, 0.9331, 0.03915, -0.6382, 0.7678, 0.05589, -0.7406, 0.6369, 0.2144, -0.8087, 0.4681, 0.3563, -0.768, 0.4715, 0.4335, -0.4896, 0.8267, 0.2773, -0.6393, 0.7667, -0.05851, -0.34, 0.9289, -0.147, -0.3524, 0.9216, -0.1625, -0.632, 0.7675, -0.1071, -0.6393, 0.7667, -0.05851, -0.6382, 0.7678, 0.05589, -0.3574, 0.9331, 0.03915, -0.34, 0.9289, -0.147, -0.7967, 0.6042, 0.0103, -0.8082, 0.5818, 0.09153, -0.6393, 0.7667, -0.05851, -0.632, 0.7675, -0.1071, -0.7406, 0.6369, 0.2144, -0.8082, 0.5818, 0.09153, -0.8911, 0.3941, 0.2249, -0.8087, 0.4681, 0.3563, -0.6393, 0.7667, -0.05851, -0.8082, 0.5818, 0.09153, -0.7406, 0.6369, 0.2144, -0.6382, 0.7678, 0.05589, 0.595, -0.6435, -0.4815, 0.595, -0.6435, -0.4815, 0.595, -0.6435, -0.4815, -0.3734, -0.8877, 0.2693, -0.5978, -0.6777, 0.4282, -0.4669, -0.7814, 0.414, -0.305, -0.8572, -0.415, -0.305, -0.8572, -0.415, -0.305, -0.8572, -0.415, 0.003264, -0.9614, 0.2753, 8.38e-08, -0.96, 0.2799, 3.027e-07, -0.8946, 0.447, -0.05754, -0.8873, 0.4575, 2.738e-07, -0.9656, 0.2599, 8.38e-08, -0.96, 0.2799, 0.003264, -0.9614, 0.2753, -0.1294, -0.9694, 0.2084, -0.7967, 0.6042, 0.0103, -0.9094, 0.3892, 0.147, -0.8911, 0.3941, 0.2249, -0.8082, 0.5818, 0.09153, -0.7432, 0.3755, -0.5538, -0.6571, 0.7091, -0.2558, -0.4114, 0.8425, -0.3478, -0.6801, 0.4142, -0.605, -0.7432, 0.3755, -0.5538, -0.6801, 0.4142, -0.605, -0.6617, 0.2522, -0.7061, -0.7069, 0.1984, -0.6789, -0.832, -0.0458, -0.553, -0.7432, 0.3755, -0.5538, -0.7069, 0.1984, -0.6789, -0.8303, -0.03792, -0.556, -0.7842, 0.6006, -0.1562, -0.7432, 0.3755, -0.5538, -0.8041, 0.55, -0.2258, -0.7842, 0.6006, -0.1562, -0.9094, 0.3892, 0.147, -0.7967, 0.6042, 0.0103, -0.6571, 0.7091, -0.2558, -0.7842, 0.6006, -0.1562, -0.7967, 0.6042, 0.0103, -0.632, 0.7675, -0.1071, -0.7432, 0.3755, -0.5538, -0.7842, 0.6006, -0.1562, -0.6571, 0.7091, -0.2558, -0.9396, 0.2829, 0.1926, -0.9149, 0.3026, 0.2672, -0.8911, 0.3941, 0.2249, -0.9094, 0.3892, 0.147, -0.4388, -0.8201, 0.3672, -0.3734, -0.8877, 0.2693, -0.4669, -0.7814, 0.414, -0.6902, -0.5454, 0.4755, 0.2044, -0.07163, 0.9763, 0.1779, -0.1156, 0.9772, 0.2486, 0.004142, 0.9686, -0.2636, 0.7821, 0.5647, -0.2286, 0.7333, 0.6403, -0.3069, 0.8359, 0.455, -0.3443, 0.8744, 0.3418, -0.2636, 0.7821, 0.5647, -0.3069, 0.8359, 0.455, -0.2636, 0.7821, 0.5647, -0.2291, 0.733, 0.6405, -0.2286, 0.7333, 0.6403, -0.8616, 0.4934, -0.1189, -0.9108, 0.3978, 0.1104, -0.8813, 0.3802, 0.2807, -0.8421, 0.5081, -0.1807, -0.8616, 0.4934, -0.1189, -0.7842, 0.6006, -0.1562, -0.8041, 0.55, -0.2258, -0.8421, 0.5081, -0.1807, -0.9108, 0.3978, 0.1104, -0.8616, 0.4934, -0.1189, -0.8741, -0.2306, -0.4276, -0.8772, -0.2355, -0.4184, -0.832, -0.0458, -0.553, -0.8303, -0.03792, -0.556, -0.8741, -0.2306, -0.4276, -0.9145, -0.3121, -0.2574, -0.9145, -0.3121, -0.2574, -0.8772, -0.2355, -0.4184, -0.875, -0.4099, 0.2576, -0.875, -0.4099, 0.2576, -0.875, -0.4099, 0.2576, -0.875, -0.4099, 0.2576, 0.2227, -0.828, 0.5146, 0.2911, -0.7443, 0.6011, 0.3525, -0.7308, 0.5845, -0.8249, -0.3592, 0.4365, -0.6902, -0.5454, 0.4755, -0.7782, -0.3901, 0.4921, -0.8249, -0.3592, 0.4365, 0.1179, -0.2114, 0.9703, 0.1779, -0.1156, 0.9772, 0.2044, -0.07163, 0.9763, -0.6255, -0.7465, -0.2267, -0.5899, -0.8043, -0.07162, -0.5899, -0.8043, -0.07162, -0.6292, -0.7363, -0.2488, -0.4388, -0.8201, 0.3672, -0.102, -0.9511, 0.2915, -0.3734, -0.8877, 0.2693, 0.2227, -0.828, 0.5146, -0.102, -0.9511, 0.2915, 0.2911, -0.7443, 0.6011, -0.102, -0.9511, 0.2915, -0.1286, -0.9629, 0.2371, -0.1294, -0.9694, 0.2084, -0.3734, -0.8877, 0.2693, -0.1286, -0.9629, 0.2371, 6.74e-08, -0.9759, 0.2182, 2.738e-07, -0.9656, 0.2599, -0.1294, -0.9694, 0.2084, -0.6374, -0.5151, -0.573, -0.6221, -0.4964, -0.6055, -0.4004, -0.4272, -0.8107, -0.4274, -0.4304, -0.795, -9.226e-07, -0.9942, -0.1076, -0.1017, -0.9923, -0.07033, -0.1197, -0.9567, -0.2654, 0.0, -0.9636, -0.2674, -0.6374, -0.5151, -0.573, -0.6628, -0.6181, -0.4228, -0.6648, -0.6061, -0.4367, -0.6221, -0.4964, -0.6055, -0.1058, -0.9834, 0.1473, -1.272e-07, -0.9953, 0.09647, 6.74e-08, -0.9759, 0.2182, -0.1286, -0.9629, 0.2371, -0.6648, -0.6061, -0.4367, -0.6628, -0.6181, -0.4228, -0.6255, -0.7465, -0.2267, -0.6292, -0.7363, -0.2488, -0.06947, -0.9623, 0.263, -0.102, -0.9511, 0.2915, 0.2227, -0.828, 0.5146, -0.1058, -0.9834, 0.1473, -0.06947, -0.9623, 0.263, -0.1017, -0.9923, -0.07033, -0.06947, -0.9623, 0.263, -0.1058, -0.9834, 0.1473, -0.1286, -0.9629, 0.2371, -0.102, -0.9511, 0.2915, -1.272e-07, -0.9953, 0.09647, -0.1058, -0.9834, 0.1473, -0.1017, -0.9923, -0.07033, -9.226e-07, -0.9942, -0.1076, 5.173e-08, 0.2872, -0.9579, -0.1034, 0.2857, -0.9527, -0.1034, 0.2857, -0.9527, 5.018e-08, 0.2872, -0.9579, -1.604e-08, 0.787, -0.617, -0.1532, 0.7777, -0.6097, -0.4114, 0.8425, -0.3478, -1.281e-08, 0.9133, -0.4073, 3.69e-08, -0.381, -0.9246, -0.4274, -0.4304, -0.795, -0.4004, -0.4272, -0.8107, 3.629e-08, -0.381, -0.9246, -0.1784, 0.6707, -0.72, -0.9903, -0.0462, -0.1312, -0.9314, 0.1209, 0.3433, 1.71e-06, 0.9433, -0.3321, -0.9903, -0.0462, -0.1312, -0.1784, -0.9738, -0.141, 1.236e-06, -0.9433, 0.3321, -0.9314, 0.1209, 0.3433, -0.1784, -0.9738, -0.141, 0.6336, -0.2569, -0.7298, 0.9314, -0.1209, -0.3433, 1.236e-06, -0.9433, 0.3321, 0.6336, -0.2569, -0.7298, -0.1784, 0.6707, -0.72, 1.71e-06, 0.9433, -0.3321, 0.9314, -0.1209, -0.3433, 1.71e-06, 0.9433, -0.3321, -0.9314, 0.1209, 0.3433, -0.6336, 0.2569, 0.7298, 0.1783, 0.9738, 0.141, -0.9314, 0.1209, 0.3433, 1.236e-06, -0.9433, 0.3321, 0.1783, -0.6707, 0.72, -0.6336, 0.2569, 0.7298, 1.236e-06, -0.9433, 0.3321, 0.9314, -0.1209, -0.3433, 0.9903, 0.0462, 0.1312, 0.1783, -0.6707, 0.72, 0.9314, -0.1209, -0.3433, 1.71e-06, 0.9433, -0.3321, 0.1783, 0.9738, 0.141, 0.9903, 0.0462, 0.1312, -0.9903, -0.0462, -0.1312, -0.1784, 0.6707, -0.72, -0.364, -0.3093, -0.8786, -0.1784, -0.9738, -0.141, -0.9903, -0.0462, -0.1312, -0.364, -0.3093, -0.8786, 0.6336, -0.2569, -0.7298, -0.1784, -0.9738, -0.141, -0.364, -0.3093, -0.8786, -0.1784, 0.6707, -0.72, 0.6336, -0.2569, -0.7298, -0.364, -0.3093, -0.8786, 0.1783, 0.9738, 0.141, -0.6336, 0.2569, 0.7298, 0.364, 0.3093, 0.8786, -0.6336, 0.2569, 0.7298, 0.1783, -0.6707, 0.72, 0.364, 0.3093, 0.8786, 0.1783, -0.6707, 0.72, 0.9903, 0.0462, 0.1312, 0.364, 0.3093, 0.8786, 0.9903, 0.0462, 0.1312, 0.1783, 0.9738, 0.141, 0.364, 0.3093, 0.8786, 0.1783, 0.6707, -0.72, -1.727e-06, 0.9433, -0.3321, 0.9314, 0.1209, 0.3433, 0.9903, -0.0462, -0.1312, 0.9903, -0.0462, -0.1312, 0.9314, 0.1209, 0.3433, -1.253e-06, -0.9433, 0.3321, 0.1784, -0.9738, -0.141, 0.1784, -0.9738, -0.141, -1.253e-06, -0.9433, 0.3321, -0.9314, -0.1209, -0.3433, -0.6336, -0.2569, -0.7298, -0.6336, -0.2569, -0.7298, -0.9314, -0.1209, -0.3433, -1.727e-06, 0.9433, -0.3321, 0.1783, 0.6707, -0.72, -1.727e-06, 0.9433, -0.3321, -0.1783, 0.9738, 0.141, 0.6336, 0.2569, 0.7298, 0.9314, 0.1209, 0.3433, 0.9314, 0.1209, 0.3433, 0.6336, 0.2569, 0.7298, -0.1783, -0.6707, 0.72, -1.253e-06, -0.9433, 0.3321, -1.253e-06, -0.9433, 0.3321, -0.1783, -0.6707, 0.72, -0.9903, 0.0462, 0.1312, -0.9314, -0.1209, -0.3433, -0.9314, -0.1209, -0.3433, -0.9903, 0.0462, 0.1312, -0.1783, 0.9738, 0.141, -1.727e-06, 0.9433, -0.3321, 0.9903, -0.0462, -0.1312, 0.364, -0.3093, -0.8786, 0.1783, 0.6707, -0.72, 0.1784, -0.9738, -0.141, 0.364, -0.3093, -0.8786, 0.9903, -0.0462, -0.1312, -0.6336, -0.2569, -0.7298, 0.364, -0.3093, -0.8786, 0.1784, -0.9738, -0.141, 0.1783, 0.6707, -0.72, 0.364, -0.3093, -0.8786, -0.6336, -0.2569, -0.7298, -0.1783, 0.9738, 0.141, -0.364, 0.3093, 0.8786, 0.6336, 0.2569, 0.7298, 0.6336, 0.2569, 0.7298, -0.364, 0.3093, 0.8786, -0.1783, -0.6707, 0.72, -0.1783, -0.6707, 0.72, -0.364, 0.3093, 0.8786, -0.9903, 0.0462, 0.1312, -0.9903, 0.0462, 0.1312, -0.364, 0.3093, 0.8786, -0.1783, 0.9738, 0.141])] * 3)])

# ---- objects
ob_group1_pplane1 = bpy.data.objects.new('group1 pPlane1', me_group1_pplane1)
ob_lamp = bpy.data.objects.new('Lamp', light_lamp)
ob_camera = bpy.data.objects.new('Camera', cam_camera)

# ---- transforms, parenting, visibility, modifiers, constraints
ob_group1_pplane1.location = (0.0, 0.0, 0.0)
ob_group1_pplane1.rotation_euler = (1.571, -0.0, 0.0)
ob_group1_pplane1.lineart.crease_threshold = 0.0
ob_lamp.location = (4.076, -6.269, 5.904)
ob_lamp.rotation_euler = (0.8462, 0.1158, -4.665)
ob_lamp.lock_rotations_4d = False
ob_lamp.empty_display_type = 'ARROWS'
ob_lamp.color = (0.0, 0.0, 0.0, 0.0)
ob_lamp.lineart.crease_threshold = 0.0
ob_camera.location = (7.481, -6.508, 5.344)
ob_camera.rotation_euler = (1.109, 0.0, 0.8149)
ob_camera.lock_rotations_4d = False
ob_camera.empty_display_type = 'ARROWS'
ob_camera.color = (0.0, 0.0, 0.0, 0.0)
ob_camera.display_type = 'WIRE'
ob_camera.lineart.crease_threshold = 0.0

# ---- collection membership
col_collection_1.objects.link(ob_group1_pplane1)
col_collection_1.objects.link(ob_lamp)
col_collection_1.objects.link(ob_camera)

# ---- scene / render settings (as saved in the file)
scene.camera = ob_camera
scene.frame_start = 1; scene.frame_end = 250; scene.frame_set(1)
scene.render.engine = 'BLENDER_EEVEE_NEXT'
scene.render.resolution_percentage = 50
scene.render.dither_intensity = 0.0
scene.cycles.use_denoising = False
scene.cycles.samples = 128
scene.cycles.sampling_pattern = 'TABULATED_SOBOL'
scene.cycles.use_adaptive_sampling = False
scene.cycles.use_light_tree = False
scene.cycles.blur_glossy = 0.0
scene.cycles.sample_clamp_indirect = 0.0
scene.view_settings.view_transform = 'Standard'
bpy.context.view_layer.update()
